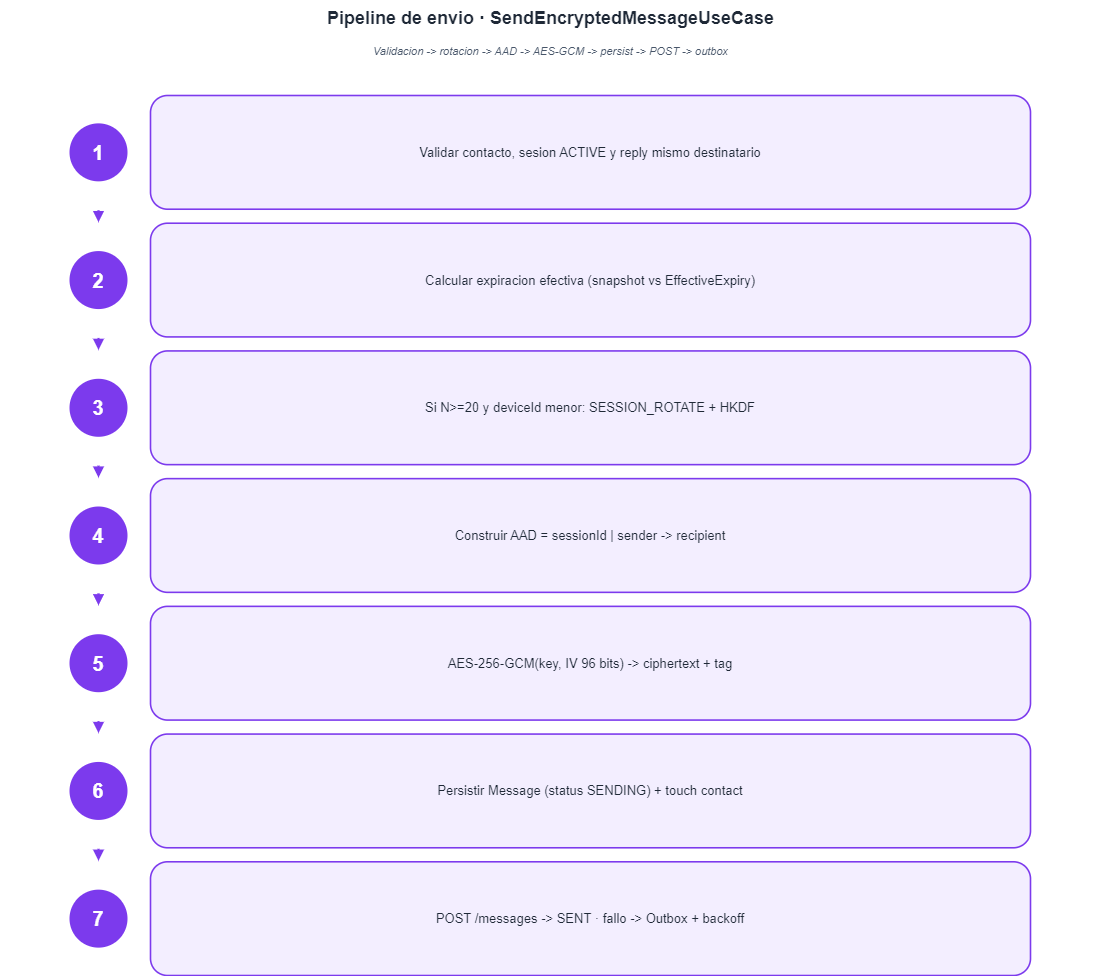

The diagram above was exported from draw.io. Its source (the exported page's mxGraphModel, read from the mxfile embedded in the PNG):
<mxGraphModel dx="1674" dy="884" grid="1" gridSize="10" guides="1" tooltips="1" connect="1" arrows="1" fold="1" page="1" pageScale="1" pageWidth="1100" pageHeight="1050" math="0" shadow="0">
  <root>
    <mxCell id="0" />
    <mxCell id="1" parent="0" />
    <mxCell id="title" value="Pipeline de envio · SendEncryptedMessageUseCase" style="text;html=1;align=center;verticalAlign=middle;fontSize=18;fontStyle=1;fontColor=#1F2937;fillColor=none;strokeColor=none;" parent="1" vertex="1">
      <mxGeometry y="25" width="1100" height="36" as="geometry" />
    </mxCell>
    <mxCell id="subtitle" value="Validacion -&gt; rotacion -&gt; AAD -&gt; AES-GCM -&gt; persist -&gt; POST -&gt; outbox" style="text;html=1;align=center;verticalAlign=middle;fontSize=11;fontStyle=2;fontColor=#475569;fillColor=none;strokeColor=none;" parent="1" vertex="1">
      <mxGeometry y="65" width="1100" height="22" as="geometry" />
    </mxCell>
    <mxCell id="n0" value="1" style="ellipse;whiteSpace=wrap;html=1;fillColor=#7C3AED;strokeColor=#7C3AED;fontSize=20;fontStyle=1;fontColor=#FFFFFF;strokeWidth=2;shadow=0;" parent="1" vertex="1">
      <mxGeometry x="70" y="148.85714285714286" width="56" height="56" as="geometry" />
    </mxCell>
    <mxCell id="s0" value="Validar contacto, sesion ACTIVE y reply mismo destinatario" style="rounded=1;whiteSpace=wrap;html=1;fillColor=#F3EEFF;strokeColor=#7C3AED;strokeWidth=1.6;fontSize=13;fontStyle=0;fontColor=#1F2937;shadow=0;" parent="1" vertex="1">
      <mxGeometry x="150" y="120" width="880" height="113.71428571428571" as="geometry" />
    </mxCell>
    <mxCell id="a0" value="" style="endArrow=block;startArrow=none;html=1;strokeColor=#7C3AED;strokeWidth=2.0;dashed=0;curved=0;edgeStyle=none;fontSize=11;fontStyle=1;fontColor=#7C3AED;labelBackgroundColor=#FFFFFF;rounded=0;" parent="1" edge="1">
      <mxGeometry relative="1" as="geometry">
        <mxPoint x="98" y="234.71428571428572" as="sourcePoint" />
        <mxPoint x="98" y="246.71428571428572" as="targetPoint" />
      </mxGeometry>
    </mxCell>
    <mxCell id="n1" value="2" style="ellipse;whiteSpace=wrap;html=1;fillColor=#7C3AED;strokeColor=#7C3AED;fontSize=20;fontStyle=1;fontColor=#FFFFFF;strokeWidth=2;shadow=0;" parent="1" vertex="1">
      <mxGeometry x="70" y="276.57142857142856" width="56" height="56" as="geometry" />
    </mxCell>
    <mxCell id="s1" value="Calcular expiracion efectiva (snapshot vs EffectiveExpiry)" style="rounded=1;whiteSpace=wrap;html=1;fillColor=#F3EEFF;strokeColor=#7C3AED;strokeWidth=1.6;fontSize=13;fontStyle=0;fontColor=#1F2937;shadow=0;" parent="1" vertex="1">
      <mxGeometry x="150" y="247.71428571428572" width="880" height="113.71428571428571" as="geometry" />
    </mxCell>
    <mxCell id="a1" value="" style="endArrow=block;startArrow=none;html=1;strokeColor=#7C3AED;strokeWidth=2.0;dashed=0;curved=0;edgeStyle=none;fontSize=11;fontStyle=1;fontColor=#7C3AED;labelBackgroundColor=#FFFFFF;rounded=0;" parent="1" edge="1">
      <mxGeometry relative="1" as="geometry">
        <mxPoint x="98" y="362.42857142857144" as="sourcePoint" />
        <mxPoint x="98" y="374.42857142857144" as="targetPoint" />
      </mxGeometry>
    </mxCell>
    <mxCell id="n2" value="3" style="ellipse;whiteSpace=wrap;html=1;fillColor=#7C3AED;strokeColor=#7C3AED;fontSize=20;fontStyle=1;fontColor=#FFFFFF;strokeWidth=2;shadow=0;" parent="1" vertex="1">
      <mxGeometry x="70" y="404.2857142857143" width="56" height="56" as="geometry" />
    </mxCell>
    <mxCell id="s2" value="Si N&gt;=20 y deviceId menor: SESSION_ROTATE + HKDF" style="rounded=1;whiteSpace=wrap;html=1;fillColor=#F3EEFF;strokeColor=#7C3AED;strokeWidth=1.6;fontSize=13;fontStyle=0;fontColor=#1F2937;shadow=0;" parent="1" vertex="1">
      <mxGeometry x="150" y="375.42857142857144" width="880" height="113.71428571428571" as="geometry" />
    </mxCell>
    <mxCell id="a2" value="" style="endArrow=block;startArrow=none;html=1;strokeColor=#7C3AED;strokeWidth=2.0;dashed=0;curved=0;edgeStyle=none;fontSize=11;fontStyle=1;fontColor=#7C3AED;labelBackgroundColor=#FFFFFF;rounded=0;" parent="1" edge="1">
      <mxGeometry relative="1" as="geometry">
        <mxPoint x="98" y="490.14285714285717" as="sourcePoint" />
        <mxPoint x="98" y="502.14285714285717" as="targetPoint" />
      </mxGeometry>
    </mxCell>
    <mxCell id="n3" value="4" style="ellipse;whiteSpace=wrap;html=1;fillColor=#7C3AED;strokeColor=#7C3AED;fontSize=20;fontStyle=1;fontColor=#FFFFFF;strokeWidth=2;shadow=0;" parent="1" vertex="1">
      <mxGeometry x="70" y="532" width="56" height="56" as="geometry" />
    </mxCell>
    <mxCell id="s3" value="Construir AAD = sessionId | sender -&gt; recipient" style="rounded=1;whiteSpace=wrap;html=1;fillColor=#F3EEFF;strokeColor=#7C3AED;strokeWidth=1.6;fontSize=13;fontStyle=0;fontColor=#1F2937;shadow=0;" parent="1" vertex="1">
      <mxGeometry x="150" y="503.1428571428571" width="880" height="113.71428571428571" as="geometry" />
    </mxCell>
    <mxCell id="a3" value="" style="endArrow=block;startArrow=none;html=1;strokeColor=#7C3AED;strokeWidth=2.0;dashed=0;curved=0;edgeStyle=none;fontSize=11;fontStyle=1;fontColor=#7C3AED;labelBackgroundColor=#FFFFFF;rounded=0;" parent="1" edge="1">
      <mxGeometry relative="1" as="geometry">
        <mxPoint x="98" y="617.8571428571428" as="sourcePoint" />
        <mxPoint x="98" y="629.8571428571428" as="targetPoint" />
      </mxGeometry>
    </mxCell>
    <mxCell id="n4" value="5" style="ellipse;whiteSpace=wrap;html=1;fillColor=#7C3AED;strokeColor=#7C3AED;fontSize=20;fontStyle=1;fontColor=#FFFFFF;strokeWidth=2;shadow=0;" parent="1" vertex="1">
      <mxGeometry x="70" y="659.7142857142858" width="56" height="56" as="geometry" />
    </mxCell>
    <mxCell id="s4" value="AES-256-GCM(key, IV 96 bits)  -&gt;  ciphertext + tag" style="rounded=1;whiteSpace=wrap;html=1;fillColor=#F3EEFF;strokeColor=#7C3AED;strokeWidth=1.6;fontSize=13;fontStyle=0;fontColor=#1F2937;shadow=0;" parent="1" vertex="1">
      <mxGeometry x="150" y="630.8571428571429" width="880" height="113.71428571428571" as="geometry" />
    </mxCell>
    <mxCell id="a4" value="" style="endArrow=block;startArrow=none;html=1;strokeColor=#7C3AED;strokeWidth=2.0;dashed=0;curved=0;edgeStyle=none;fontSize=11;fontStyle=1;fontColor=#7C3AED;labelBackgroundColor=#FFFFFF;rounded=0;" parent="1" edge="1">
      <mxGeometry relative="1" as="geometry">
        <mxPoint x="98" y="745.5714285714286" as="sourcePoint" />
        <mxPoint x="98" y="757.5714285714286" as="targetPoint" />
      </mxGeometry>
    </mxCell>
    <mxCell id="n5" value="6" style="ellipse;whiteSpace=wrap;html=1;fillColor=#7C3AED;strokeColor=#7C3AED;fontSize=20;fontStyle=1;fontColor=#FFFFFF;strokeWidth=2;shadow=0;" parent="1" vertex="1">
      <mxGeometry x="70" y="787.4285714285714" width="56" height="56" as="geometry" />
    </mxCell>
    <mxCell id="s5" value="Persistir Message (status SENDING) + touch contact" style="rounded=1;whiteSpace=wrap;html=1;fillColor=#F3EEFF;strokeColor=#7C3AED;strokeWidth=1.6;fontSize=13;fontStyle=0;fontColor=#1F2937;shadow=0;" parent="1" vertex="1">
      <mxGeometry x="150" y="758.5714285714286" width="880" height="113.71428571428571" as="geometry" />
    </mxCell>
    <mxCell id="a5" value="" style="endArrow=block;startArrow=none;html=1;strokeColor=#7C3AED;strokeWidth=2.0;dashed=0;curved=0;edgeStyle=none;fontSize=11;fontStyle=1;fontColor=#7C3AED;labelBackgroundColor=#FFFFFF;rounded=0;" parent="1" edge="1">
      <mxGeometry relative="1" as="geometry">
        <mxPoint x="98" y="873.2857142857142" as="sourcePoint" />
        <mxPoint x="98" y="885.2857142857142" as="targetPoint" />
      </mxGeometry>
    </mxCell>
    <mxCell id="n6" value="7" style="ellipse;whiteSpace=wrap;html=1;fillColor=#7C3AED;strokeColor=#7C3AED;fontSize=20;fontStyle=1;fontColor=#FFFFFF;strokeWidth=2;shadow=0;" parent="1" vertex="1">
      <mxGeometry x="70" y="915.1428571428571" width="56" height="56" as="geometry" />
    </mxCell>
    <mxCell id="s6" value="POST /messages  -&gt;  SENT  ·  fallo  -&gt;  Outbox + backoff" style="rounded=1;whiteSpace=wrap;html=1;fillColor=#F3EEFF;strokeColor=#7C3AED;strokeWidth=1.6;fontSize=13;fontStyle=0;fontColor=#1F2937;shadow=0;" parent="1" vertex="1">
      <mxGeometry x="150" y="886.2857142857142" width="880" height="113.71428571428571" as="geometry" />
    </mxCell>
  </root>
</mxGraphModel>